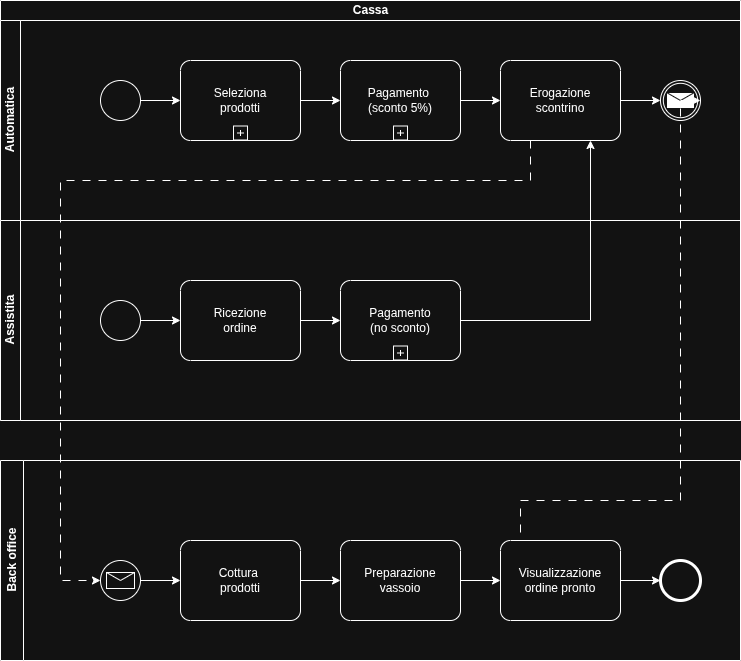

The diagram above was exported from draw.io. Its source (the exported page's mxGraphModel, read from the mxfile embedded in the PNG):
<mxGraphModel dx="1426" dy="854" grid="1" gridSize="10" guides="1" tooltips="1" connect="1" arrows="1" fold="1" page="1" pageScale="1" pageWidth="1169" pageHeight="827" math="0" shadow="0">
  <root>
    <mxCell id="0" />
    <mxCell id="1" parent="0" />
    <mxCell id="8d1EDY8Rl0AJRU1wAvB--3" value="Back office" style="swimlane;horizontal=0;whiteSpace=wrap;html=1;startSize=23;" vertex="1" parent="1">
      <mxGeometry x="20" y="480" width="740" height="200" as="geometry" />
    </mxCell>
    <mxCell id="8d1EDY8Rl0AJRU1wAvB--17" value="" style="points=[[0.145,0.145,0],[0.5,0,0],[0.855,0.145,0],[1,0.5,0],[0.855,0.855,0],[0.5,1,0],[0.145,0.855,0],[0,0.5,0]];shape=mxgraph.bpmn.event;html=1;verticalLabelPosition=bottom;labelBackgroundColor=#ffffff;verticalAlign=top;align=center;perimeter=ellipsePerimeter;outlineConnect=0;aspect=fixed;outline=standard;symbol=message;" vertex="1" parent="8d1EDY8Rl0AJRU1wAvB--3">
      <mxGeometry x="100" y="100" width="40" height="40" as="geometry" />
    </mxCell>
    <mxCell id="8d1EDY8Rl0AJRU1wAvB--19" value="Cottura&amp;nbsp;&lt;div&gt;prodotti&lt;/div&gt;" style="points=[[0.25,0,0],[0.5,0,0],[0.75,0,0],[1,0.25,0],[1,0.5,0],[1,0.75,0],[0.75,1,0],[0.5,1,0],[0.25,1,0],[0,0.75,0],[0,0.5,0],[0,0.25,0]];shape=mxgraph.bpmn.task2;whiteSpace=wrap;rectStyle=rounded;size=10;html=1;container=1;expand=0;collapsible=0;taskMarker=abstract;" vertex="1" parent="8d1EDY8Rl0AJRU1wAvB--3">
      <mxGeometry x="180" y="80" width="120" height="80" as="geometry" />
    </mxCell>
    <mxCell id="8d1EDY8Rl0AJRU1wAvB--20" style="edgeStyle=orthogonalEdgeStyle;rounded=0;orthogonalLoop=1;jettySize=auto;html=1;exitX=1;exitY=0.5;exitDx=0;exitDy=0;exitPerimeter=0;entryX=0;entryY=0.5;entryDx=0;entryDy=0;entryPerimeter=0;" edge="1" parent="8d1EDY8Rl0AJRU1wAvB--3" source="8d1EDY8Rl0AJRU1wAvB--17" target="8d1EDY8Rl0AJRU1wAvB--19">
      <mxGeometry relative="1" as="geometry" />
    </mxCell>
    <mxCell id="8d1EDY8Rl0AJRU1wAvB--22" value="Preparazione&lt;div&gt;vassoio&lt;/div&gt;" style="points=[[0.25,0,0],[0.5,0,0],[0.75,0,0],[1,0.25,0],[1,0.5,0],[1,0.75,0],[0.75,1,0],[0.5,1,0],[0.25,1,0],[0,0.75,0],[0,0.5,0],[0,0.25,0]];shape=mxgraph.bpmn.task2;whiteSpace=wrap;rectStyle=rounded;size=10;html=1;container=1;expand=0;collapsible=0;taskMarker=abstract;" vertex="1" parent="8d1EDY8Rl0AJRU1wAvB--3">
      <mxGeometry x="340" y="80" width="120" height="80" as="geometry" />
    </mxCell>
    <mxCell id="8d1EDY8Rl0AJRU1wAvB--23" style="edgeStyle=orthogonalEdgeStyle;rounded=0;orthogonalLoop=1;jettySize=auto;html=1;exitX=1;exitY=0.5;exitDx=0;exitDy=0;exitPerimeter=0;entryX=0;entryY=0.5;entryDx=0;entryDy=0;entryPerimeter=0;" edge="1" parent="8d1EDY8Rl0AJRU1wAvB--3" source="8d1EDY8Rl0AJRU1wAvB--19" target="8d1EDY8Rl0AJRU1wAvB--22">
      <mxGeometry relative="1" as="geometry" />
    </mxCell>
    <mxCell id="8d1EDY8Rl0AJRU1wAvB--24" value="Visualizzazione&lt;div&gt;ordine pronto&lt;/div&gt;" style="points=[[0.25,0,0],[0.5,0,0],[0.75,0,0],[1,0.25,0],[1,0.5,0],[1,0.75,0],[0.75,1,0],[0.5,1,0],[0.25,1,0],[0,0.75,0],[0,0.5,0],[0,0.25,0]];shape=mxgraph.bpmn.task2;whiteSpace=wrap;rectStyle=rounded;size=10;html=1;container=1;expand=0;collapsible=0;taskMarker=abstract;" vertex="1" parent="8d1EDY8Rl0AJRU1wAvB--3">
      <mxGeometry x="500" y="80" width="120" height="80" as="geometry" />
    </mxCell>
    <mxCell id="8d1EDY8Rl0AJRU1wAvB--25" style="edgeStyle=orthogonalEdgeStyle;rounded=0;orthogonalLoop=1;jettySize=auto;html=1;exitX=1;exitY=0.5;exitDx=0;exitDy=0;exitPerimeter=0;entryX=0;entryY=0.5;entryDx=0;entryDy=0;entryPerimeter=0;" edge="1" parent="8d1EDY8Rl0AJRU1wAvB--3" source="8d1EDY8Rl0AJRU1wAvB--22" target="8d1EDY8Rl0AJRU1wAvB--24">
      <mxGeometry relative="1" as="geometry" />
    </mxCell>
    <mxCell id="8d1EDY8Rl0AJRU1wAvB--26" value="" style="points=[[0.145,0.145,0],[0.5,0,0],[0.855,0.145,0],[1,0.5,0],[0.855,0.855,0],[0.5,1,0],[0.145,0.855,0],[0,0.5,0]];shape=mxgraph.bpmn.event;html=1;verticalLabelPosition=bottom;labelBackgroundColor=#ffffff;verticalAlign=top;align=center;perimeter=ellipsePerimeter;outlineConnect=0;aspect=fixed;outline=end;symbol=terminate2;" vertex="1" parent="8d1EDY8Rl0AJRU1wAvB--3">
      <mxGeometry x="660" y="100" width="40" height="40" as="geometry" />
    </mxCell>
    <mxCell id="8d1EDY8Rl0AJRU1wAvB--27" style="edgeStyle=orthogonalEdgeStyle;rounded=0;orthogonalLoop=1;jettySize=auto;html=1;exitX=1;exitY=0.5;exitDx=0;exitDy=0;exitPerimeter=0;entryX=0;entryY=0.5;entryDx=0;entryDy=0;entryPerimeter=0;" edge="1" parent="8d1EDY8Rl0AJRU1wAvB--3" source="8d1EDY8Rl0AJRU1wAvB--24" target="8d1EDY8Rl0AJRU1wAvB--26">
      <mxGeometry relative="1" as="geometry" />
    </mxCell>
    <mxCell id="8d1EDY8Rl0AJRU1wAvB--4" value="Cassa" style="swimlane;childLayout=stackLayout;resizeParent=1;resizeParentMax=0;horizontal=1;startSize=20;horizontalStack=0;html=1;" vertex="1" parent="1">
      <mxGeometry x="20" y="20" width="740" height="420" as="geometry" />
    </mxCell>
    <mxCell id="8d1EDY8Rl0AJRU1wAvB--5" value="Automatica" style="swimlane;startSize=20;horizontal=0;html=1;" vertex="1" parent="8d1EDY8Rl0AJRU1wAvB--4">
      <mxGeometry y="20" width="740" height="200" as="geometry" />
    </mxCell>
    <mxCell id="8d1EDY8Rl0AJRU1wAvB--8" value="" style="points=[[0.145,0.145,0],[0.5,0,0],[0.855,0.145,0],[1,0.5,0],[0.855,0.855,0],[0.5,1,0],[0.145,0.855,0],[0,0.5,0]];shape=mxgraph.bpmn.event;html=1;verticalLabelPosition=bottom;labelBackgroundColor=#ffffff;verticalAlign=top;align=center;perimeter=ellipsePerimeter;outlineConnect=0;aspect=fixed;outline=standard;symbol=general;" vertex="1" parent="8d1EDY8Rl0AJRU1wAvB--5">
      <mxGeometry x="100" y="60" width="40" height="40" as="geometry" />
    </mxCell>
    <mxCell id="8d1EDY8Rl0AJRU1wAvB--11" value="Seleziona&lt;div&gt;prodotti&lt;/div&gt;" style="points=[[0.25,0,0],[0.5,0,0],[0.75,0,0],[1,0.25,0],[1,0.5,0],[1,0.75,0],[0.75,1,0],[0.5,1,0],[0.25,1,0],[0,0.75,0],[0,0.5,0],[0,0.25,0]];shape=mxgraph.bpmn.task2;whiteSpace=wrap;rectStyle=rounded;size=10;html=1;container=1;expand=0;collapsible=0;taskMarker=abstract;isLoopSub=1;" vertex="1" parent="8d1EDY8Rl0AJRU1wAvB--5">
      <mxGeometry x="180" y="40" width="120" height="80" as="geometry" />
    </mxCell>
    <mxCell id="8d1EDY8Rl0AJRU1wAvB--12" style="edgeStyle=orthogonalEdgeStyle;rounded=0;orthogonalLoop=1;jettySize=auto;html=1;exitX=1;exitY=0.5;exitDx=0;exitDy=0;exitPerimeter=0;entryX=0;entryY=0.5;entryDx=0;entryDy=0;entryPerimeter=0;" edge="1" parent="8d1EDY8Rl0AJRU1wAvB--5" source="8d1EDY8Rl0AJRU1wAvB--8" target="8d1EDY8Rl0AJRU1wAvB--11">
      <mxGeometry relative="1" as="geometry" />
    </mxCell>
    <mxCell id="8d1EDY8Rl0AJRU1wAvB--13" value="Pagamento&amp;nbsp;&lt;div&gt;(sconto&amp;nbsp;&lt;span style=&quot;background-color: transparent; color: light-dark(rgb(0, 0, 0), rgb(255, 255, 255));&quot;&gt;5%)&lt;/span&gt;&lt;/div&gt;" style="points=[[0.25,0,0],[0.5,0,0],[0.75,0,0],[1,0.25,0],[1,0.5,0],[1,0.75,0],[0.75,1,0],[0.5,1,0],[0.25,1,0],[0,0.75,0],[0,0.5,0],[0,0.25,0]];shape=mxgraph.bpmn.task2;whiteSpace=wrap;rectStyle=rounded;size=10;html=1;container=1;expand=0;collapsible=0;taskMarker=abstract;isLoopSub=1;" vertex="1" parent="8d1EDY8Rl0AJRU1wAvB--5">
      <mxGeometry x="340" y="40" width="120" height="80" as="geometry" />
    </mxCell>
    <mxCell id="8d1EDY8Rl0AJRU1wAvB--14" style="edgeStyle=orthogonalEdgeStyle;rounded=0;orthogonalLoop=1;jettySize=auto;html=1;exitX=1;exitY=0.5;exitDx=0;exitDy=0;exitPerimeter=0;entryX=0;entryY=0.5;entryDx=0;entryDy=0;entryPerimeter=0;" edge="1" parent="8d1EDY8Rl0AJRU1wAvB--5" source="8d1EDY8Rl0AJRU1wAvB--11" target="8d1EDY8Rl0AJRU1wAvB--13">
      <mxGeometry relative="1" as="geometry" />
    </mxCell>
    <mxCell id="8d1EDY8Rl0AJRU1wAvB--15" value="Erogazione&lt;div&gt;scontrino&lt;/div&gt;" style="points=[[0.25,0,0],[0.5,0,0],[0.75,0,0],[1,0.25,0],[1,0.5,0],[1,0.75,0],[0.75,1,0],[0.5,1,0],[0.25,1,0],[0,0.75,0],[0,0.5,0],[0,0.25,0]];shape=mxgraph.bpmn.task2;whiteSpace=wrap;rectStyle=rounded;size=10;html=1;container=1;expand=0;collapsible=0;taskMarker=abstract;" vertex="1" parent="8d1EDY8Rl0AJRU1wAvB--5">
      <mxGeometry x="500" y="40" width="120" height="80" as="geometry" />
    </mxCell>
    <mxCell id="8d1EDY8Rl0AJRU1wAvB--16" style="edgeStyle=orthogonalEdgeStyle;rounded=0;orthogonalLoop=1;jettySize=auto;html=1;exitX=1;exitY=0.5;exitDx=0;exitDy=0;exitPerimeter=0;entryX=0;entryY=0.5;entryDx=0;entryDy=0;entryPerimeter=0;" edge="1" parent="8d1EDY8Rl0AJRU1wAvB--5" source="8d1EDY8Rl0AJRU1wAvB--13" target="8d1EDY8Rl0AJRU1wAvB--15">
      <mxGeometry relative="1" as="geometry" />
    </mxCell>
    <mxCell id="8d1EDY8Rl0AJRU1wAvB--28" value="" style="points=[[0.145,0.145,0],[0.5,0,0],[0.855,0.145,0],[1,0.5,0],[0.855,0.855,0],[0.5,1,0],[0.145,0.855,0],[0,0.5,0]];shape=mxgraph.bpmn.event;html=1;verticalLabelPosition=bottom;labelBackgroundColor=#ffffff;verticalAlign=top;align=center;perimeter=ellipsePerimeter;outlineConnect=0;aspect=fixed;outline=throwing;symbol=message;" vertex="1" parent="8d1EDY8Rl0AJRU1wAvB--5">
      <mxGeometry x="660" y="60" width="40" height="40" as="geometry" />
    </mxCell>
    <mxCell id="8d1EDY8Rl0AJRU1wAvB--29" style="edgeStyle=orthogonalEdgeStyle;rounded=0;orthogonalLoop=1;jettySize=auto;html=1;exitX=1;exitY=0.5;exitDx=0;exitDy=0;exitPerimeter=0;entryX=0;entryY=0.5;entryDx=0;entryDy=0;entryPerimeter=0;" edge="1" parent="8d1EDY8Rl0AJRU1wAvB--5" source="8d1EDY8Rl0AJRU1wAvB--15" target="8d1EDY8Rl0AJRU1wAvB--28">
      <mxGeometry relative="1" as="geometry" />
    </mxCell>
    <mxCell id="8d1EDY8Rl0AJRU1wAvB--6" value="Assistita" style="swimlane;startSize=20;horizontal=0;html=1;" vertex="1" parent="8d1EDY8Rl0AJRU1wAvB--4">
      <mxGeometry y="220" width="740" height="200" as="geometry" />
    </mxCell>
    <mxCell id="8d1EDY8Rl0AJRU1wAvB--32" value="" style="points=[[0.145,0.145,0],[0.5,0,0],[0.855,0.145,0],[1,0.5,0],[0.855,0.855,0],[0.5,1,0],[0.145,0.855,0],[0,0.5,0]];shape=mxgraph.bpmn.event;html=1;verticalLabelPosition=bottom;labelBackgroundColor=#ffffff;verticalAlign=top;align=center;perimeter=ellipsePerimeter;outlineConnect=0;aspect=fixed;outline=standard;symbol=general;" vertex="1" parent="8d1EDY8Rl0AJRU1wAvB--6">
      <mxGeometry x="100" y="80" width="40" height="40" as="geometry" />
    </mxCell>
    <mxCell id="8d1EDY8Rl0AJRU1wAvB--33" value="Ricezione&lt;div&gt;ordine&lt;/div&gt;" style="points=[[0.25,0,0],[0.5,0,0],[0.75,0,0],[1,0.25,0],[1,0.5,0],[1,0.75,0],[0.75,1,0],[0.5,1,0],[0.25,1,0],[0,0.75,0],[0,0.5,0],[0,0.25,0]];shape=mxgraph.bpmn.task2;whiteSpace=wrap;rectStyle=rounded;size=10;html=1;container=1;expand=0;collapsible=0;taskMarker=abstract;" vertex="1" parent="8d1EDY8Rl0AJRU1wAvB--6">
      <mxGeometry x="180" y="60" width="120" height="80" as="geometry" />
    </mxCell>
    <mxCell id="8d1EDY8Rl0AJRU1wAvB--35" value="Pagamento&lt;div&gt;(no sconto)&lt;/div&gt;" style="points=[[0.25,0,0],[0.5,0,0],[0.75,0,0],[1,0.25,0],[1,0.5,0],[1,0.75,0],[0.75,1,0],[0.5,1,0],[0.25,1,0],[0,0.75,0],[0,0.5,0],[0,0.25,0]];shape=mxgraph.bpmn.task2;whiteSpace=wrap;rectStyle=rounded;size=10;html=1;container=1;expand=0;collapsible=0;taskMarker=abstract;isLoopSub=1;" vertex="1" parent="8d1EDY8Rl0AJRU1wAvB--6">
      <mxGeometry x="340" y="60" width="120" height="80" as="geometry" />
    </mxCell>
    <mxCell id="8d1EDY8Rl0AJRU1wAvB--38" style="edgeStyle=orthogonalEdgeStyle;rounded=0;orthogonalLoop=1;jettySize=auto;html=1;exitX=1;exitY=0.5;exitDx=0;exitDy=0;exitPerimeter=0;entryX=0;entryY=0.5;entryDx=0;entryDy=0;entryPerimeter=0;" edge="1" parent="8d1EDY8Rl0AJRU1wAvB--6" source="8d1EDY8Rl0AJRU1wAvB--32" target="8d1EDY8Rl0AJRU1wAvB--33">
      <mxGeometry relative="1" as="geometry" />
    </mxCell>
    <mxCell id="8d1EDY8Rl0AJRU1wAvB--39" style="edgeStyle=orthogonalEdgeStyle;rounded=0;orthogonalLoop=1;jettySize=auto;html=1;exitX=1;exitY=0.5;exitDx=0;exitDy=0;exitPerimeter=0;entryX=0;entryY=0.5;entryDx=0;entryDy=0;entryPerimeter=0;" edge="1" parent="8d1EDY8Rl0AJRU1wAvB--6" source="8d1EDY8Rl0AJRU1wAvB--33" target="8d1EDY8Rl0AJRU1wAvB--35">
      <mxGeometry relative="1" as="geometry" />
    </mxCell>
    <mxCell id="8d1EDY8Rl0AJRU1wAvB--41" style="edgeStyle=orthogonalEdgeStyle;rounded=0;orthogonalLoop=1;jettySize=auto;html=1;exitX=1;exitY=0.5;exitDx=0;exitDy=0;exitPerimeter=0;entryX=0.75;entryY=1;entryDx=0;entryDy=0;entryPerimeter=0;" edge="1" parent="8d1EDY8Rl0AJRU1wAvB--4" source="8d1EDY8Rl0AJRU1wAvB--35" target="8d1EDY8Rl0AJRU1wAvB--15">
      <mxGeometry relative="1" as="geometry" />
    </mxCell>
    <mxCell id="8d1EDY8Rl0AJRU1wAvB--31" style="edgeStyle=orthogonalEdgeStyle;rounded=0;orthogonalLoop=1;jettySize=auto;html=1;exitX=0.5;exitY=0;exitDx=0;exitDy=0;exitPerimeter=0;entryX=1;entryY=0.5;entryDx=0;entryDy=0;entryPerimeter=0;dashed=1;dashPattern=8 8;" edge="1" parent="1" source="8d1EDY8Rl0AJRU1wAvB--24" target="8d1EDY8Rl0AJRU1wAvB--28">
      <mxGeometry relative="1" as="geometry">
        <Array as="points">
          <mxPoint x="540" y="520" />
          <mxPoint x="700" y="520" />
          <mxPoint x="700" y="120" />
        </Array>
      </mxGeometry>
    </mxCell>
    <mxCell id="8d1EDY8Rl0AJRU1wAvB--40" style="edgeStyle=orthogonalEdgeStyle;rounded=0;orthogonalLoop=1;jettySize=auto;html=1;exitX=0.25;exitY=1;exitDx=0;exitDy=0;exitPerimeter=0;entryX=0;entryY=0.5;entryDx=0;entryDy=0;entryPerimeter=0;dashed=1;dashPattern=8 8;" edge="1" parent="1" source="8d1EDY8Rl0AJRU1wAvB--15" target="8d1EDY8Rl0AJRU1wAvB--17">
      <mxGeometry relative="1" as="geometry">
        <Array as="points">
          <mxPoint x="550" y="200" />
          <mxPoint x="80" y="200" />
          <mxPoint x="80" y="600" />
        </Array>
      </mxGeometry>
    </mxCell>
  </root>
</mxGraphModel>